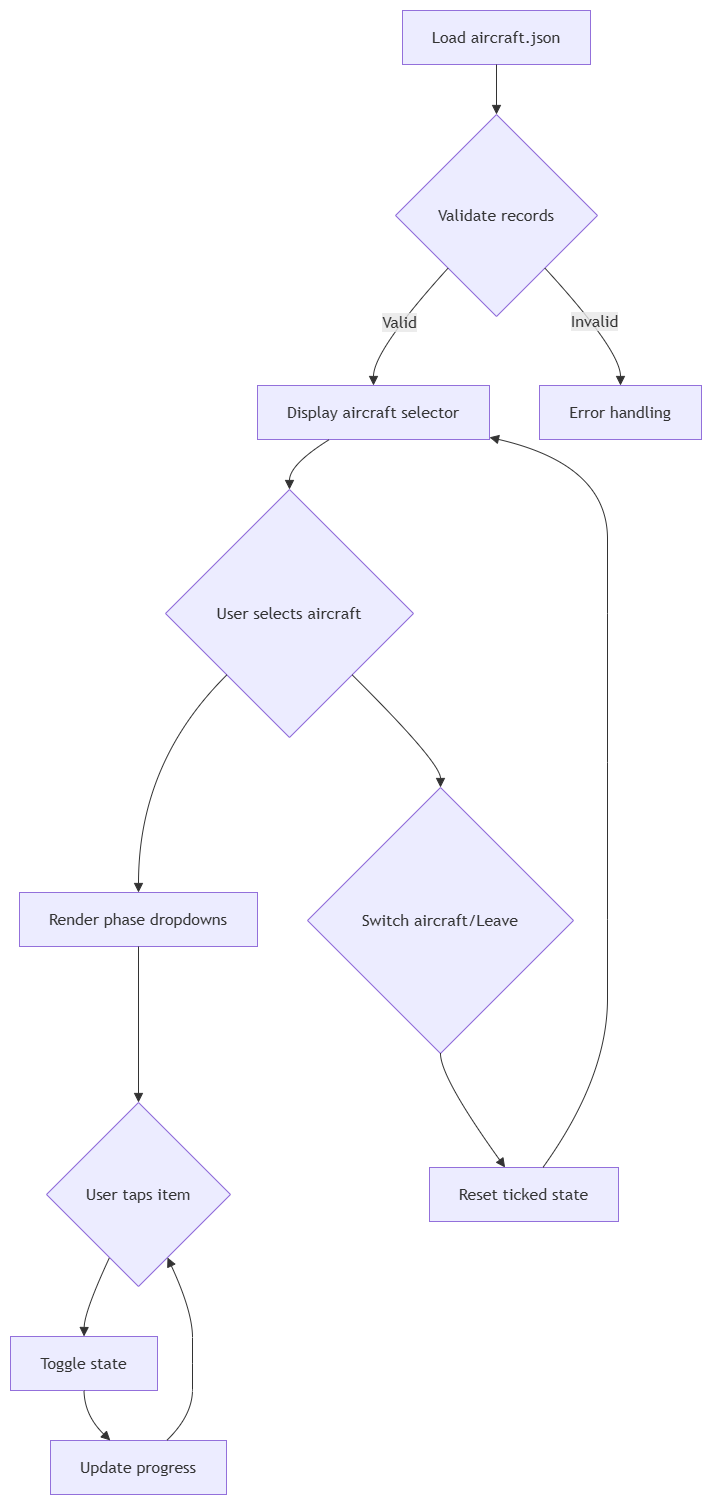

The diagram above was exported from draw.io. Its source (the exported page's mxGraphModel, read from the mxfile embedded in the PNG):
<mxGraphModel dx="3616" dy="2812" grid="1" gridSize="10" guides="1" tooltips="1" connect="1" arrows="1" fold="1" page="1" pageScale="1" pageWidth="827" pageHeight="1169" math="0" shadow="0">
  <root>
    <mxCell id="0" />
    <mxCell id="1" parent="0" />
    <UserObject label="" mermaidData="{&#10;  &quot;data&quot;: &quot;flowchart TD\n  A[Load aircraft.json] --&gt; B{Validate records}\n  B --&gt;|Valid| C[Display aircraft selector]\n  B --&gt;|Invalid| D[Error handling]\n  \n  C --&gt; E{User selects aircraft}\n  E --&gt; F[Render phase dropdowns]\n  \n  F --&gt; G{User taps item}\n  G --&gt; H[Toggle state]\n  H --&gt; I[Update progress]\n  I --&gt; G\n  \n  E --&gt; J{Switch aircraft/Leave}\n  J --&gt; K[Reset ticked state]\n  K --&gt; C&quot;,&#10;  &quot;config&quot;: null&#10;}" id="25">
      <mxCell connectable="0" parent="1" style="group;transparentBounds=1;editIcon=1;lockedGroup=0;groupPadding=10;" vertex="1">
        <mxGeometry as="geometry" />
      </mxCell>
    </UserObject>
    <UserObject label="Load aircraft.json" mermaidId="n:A" mermaidBaseStyle="html=1;whiteSpace=wrap;strokeWidth=1;fillColor=light-dark(#ECECFF,#1f2020);strokeColor=light-dark(#9370DB,#cccccc);fontColor=light-dark(#333333,#cccccc);fontFamily=Trebuchet MS,Verdana,Arial,sans-serif;fontSize=16;" mermaidBaseValue="Load aircraft.json" id="2">
      <mxCell parent="25" style="html=1;whiteSpace=wrap;strokeWidth=1;fillColor=light-dark(#ECECFF,#1f2020);strokeColor=light-dark(#9370DB,#cccccc);fontColor=light-dark(#333333,#cccccc);fontFamily=Trebuchet MS,Verdana,Arial,sans-serif;fontSize=16;" vertex="1">
        <mxGeometry height="54" width="188" x="400" y="8" as="geometry" />
      </mxCell>
    </UserObject>
    <UserObject label="Validate records" mermaidId="n:B" mermaidBaseStyle="rhombus;html=1;strokeWidth=1;whiteSpace=wrap;fillColor=light-dark(#ECECFF,#1f2020);strokeColor=light-dark(#9370DB,#cccccc);fontColor=light-dark(#333333,#cccccc);fontFamily=Trebuchet MS,Verdana,Arial,sans-serif;fontSize=16;" mermaidBaseValue="Validate records" id="3">
      <mxCell parent="25" style="rhombus;html=1;strokeWidth=1;whiteSpace=wrap;fillColor=light-dark(#ECECFF,#1f2020);strokeColor=light-dark(#9370DB,#cccccc);fontColor=light-dark(#333333,#cccccc);fontFamily=Trebuchet MS,Verdana,Arial,sans-serif;fontSize=16;" vertex="1">
        <mxGeometry height="202" width="202" x="393" y="112" as="geometry" />
      </mxCell>
    </UserObject>
    <UserObject label="Display aircraft selector" mermaidId="n:C" mermaidBaseStyle="html=1;whiteSpace=wrap;strokeWidth=1;fillColor=light-dark(#ECECFF,#1f2020);strokeColor=light-dark(#9370DB,#cccccc);fontColor=light-dark(#333333,#cccccc);fontFamily=Trebuchet MS,Verdana,Arial,sans-serif;fontSize=16;" mermaidBaseValue="Display aircraft selector" id="4">
      <mxCell parent="25" style="html=1;whiteSpace=wrap;strokeWidth=1;fillColor=light-dark(#ECECFF,#1f2020);strokeColor=light-dark(#9370DB,#cccccc);fontColor=light-dark(#333333,#cccccc);fontFamily=Trebuchet MS,Verdana,Arial,sans-serif;fontSize=16;" vertex="1">
        <mxGeometry height="54" width="232" x="255" y="383" as="geometry" />
      </mxCell>
    </UserObject>
    <UserObject label="Error handling" mermaidId="n:D" mermaidBaseStyle="html=1;whiteSpace=wrap;strokeWidth=1;fillColor=light-dark(#ECECFF,#1f2020);strokeColor=light-dark(#9370DB,#cccccc);fontColor=light-dark(#333333,#cccccc);fontFamily=Trebuchet MS,Verdana,Arial,sans-serif;fontSize=16;" mermaidBaseValue="Error handling" id="5">
      <mxCell parent="25" style="html=1;whiteSpace=wrap;strokeWidth=1;fillColor=light-dark(#ECECFF,#1f2020);strokeColor=light-dark(#9370DB,#cccccc);fontColor=light-dark(#333333,#cccccc);fontFamily=Trebuchet MS,Verdana,Arial,sans-serif;fontSize=16;" vertex="1">
        <mxGeometry height="54" width="162" x="537" y="383" as="geometry" />
      </mxCell>
    </UserObject>
    <UserObject label="User selects aircraft" mermaidId="n:E" mermaidBaseStyle="rhombus;html=1;strokeWidth=1;whiteSpace=wrap;fillColor=light-dark(#ECECFF,#1f2020);strokeColor=light-dark(#9370DB,#cccccc);fontColor=light-dark(#333333,#cccccc);fontFamily=Trebuchet MS,Verdana,Arial,sans-serif;fontSize=16;" mermaidBaseValue="User selects aircraft" id="6">
      <mxCell parent="25" style="rhombus;html=1;strokeWidth=1;whiteSpace=wrap;fillColor=light-dark(#ECECFF,#1f2020);strokeColor=light-dark(#9370DB,#cccccc);fontColor=light-dark(#333333,#cccccc);fontFamily=Trebuchet MS,Verdana,Arial,sans-serif;fontSize=16;" vertex="1">
        <mxGeometry height="248" width="248" x="163" y="487" as="geometry" />
      </mxCell>
    </UserObject>
    <UserObject label="Render phase dropdowns" mermaidId="n:F" mermaidBaseStyle="html=1;whiteSpace=wrap;strokeWidth=1;fillColor=light-dark(#ECECFF,#1f2020);strokeColor=light-dark(#9370DB,#cccccc);fontColor=light-dark(#333333,#cccccc);fontFamily=Trebuchet MS,Verdana,Arial,sans-serif;fontSize=16;" mermaidBaseValue="Render phase dropdowns" id="7">
      <mxCell parent="25" style="html=1;whiteSpace=wrap;strokeWidth=1;fillColor=light-dark(#ECECFF,#1f2020);strokeColor=light-dark(#9370DB,#cccccc);fontColor=light-dark(#333333,#cccccc);fontFamily=Trebuchet MS,Verdana,Arial,sans-serif;fontSize=16;" vertex="1">
        <mxGeometry height="54" width="238" x="17" y="890" as="geometry" />
      </mxCell>
    </UserObject>
    <UserObject label="User taps item" mermaidId="n:G" mermaidBaseStyle="rhombus;html=1;strokeWidth=1;whiteSpace=wrap;fillColor=light-dark(#ECECFF,#1f2020);strokeColor=light-dark(#9370DB,#cccccc);fontColor=light-dark(#333333,#cccccc);fontFamily=Trebuchet MS,Verdana,Arial,sans-serif;fontSize=16;" mermaidBaseValue="User taps item" id="8">
      <mxCell parent="25" style="rhombus;html=1;strokeWidth=1;whiteSpace=wrap;fillColor=light-dark(#ECECFF,#1f2020);strokeColor=light-dark(#9370DB,#cccccc);fontColor=light-dark(#333333,#cccccc);fontFamily=Trebuchet MS,Verdana,Arial,sans-serif;fontSize=16;" vertex="1">
        <mxGeometry height="184" width="184" x="44" y="1100" as="geometry" />
      </mxCell>
    </UserObject>
    <UserObject label="Toggle state" mermaidId="n:H" mermaidBaseStyle="html=1;whiteSpace=wrap;strokeWidth=1;fillColor=light-dark(#ECECFF,#1f2020);strokeColor=light-dark(#9370DB,#cccccc);fontColor=light-dark(#333333,#cccccc);fontFamily=Trebuchet MS,Verdana,Arial,sans-serif;fontSize=16;" mermaidBaseValue="Toggle state" id="9">
      <mxCell parent="25" style="html=1;whiteSpace=wrap;strokeWidth=1;fillColor=light-dark(#ECECFF,#1f2020);strokeColor=light-dark(#9370DB,#cccccc);fontColor=light-dark(#333333,#cccccc);fontFamily=Trebuchet MS,Verdana,Arial,sans-serif;fontSize=16;" vertex="1">
        <mxGeometry height="54" width="147" x="8" y="1334" as="geometry" />
      </mxCell>
    </UserObject>
    <UserObject label="Update progress" mermaidId="n:I" mermaidBaseStyle="html=1;whiteSpace=wrap;strokeWidth=1;fillColor=light-dark(#ECECFF,#1f2020);strokeColor=light-dark(#9370DB,#cccccc);fontColor=light-dark(#333333,#cccccc);fontFamily=Trebuchet MS,Verdana,Arial,sans-serif;fontSize=16;" mermaidBaseValue="Update progress" id="10">
      <mxCell parent="25" style="html=1;whiteSpace=wrap;strokeWidth=1;fillColor=light-dark(#ECECFF,#1f2020);strokeColor=light-dark(#9370DB,#cccccc);fontColor=light-dark(#333333,#cccccc);fontFamily=Trebuchet MS,Verdana,Arial,sans-serif;fontSize=16;" vertex="1">
        <mxGeometry height="54" width="176" x="48" y="1438" as="geometry" />
      </mxCell>
    </UserObject>
    <UserObject label="Switch aircraft/Leave" mermaidId="n:J" mermaidBaseStyle="rhombus;html=1;strokeWidth=1;whiteSpace=wrap;fillColor=light-dark(#ECECFF,#1f2020);strokeColor=light-dark(#9370DB,#cccccc);fontColor=light-dark(#333333,#cccccc);fontFamily=Trebuchet MS,Verdana,Arial,sans-serif;fontSize=16;" mermaidBaseValue="Switch aircraft/Leave" id="11">
      <mxCell parent="25" style="rhombus;html=1;strokeWidth=1;whiteSpace=wrap;fillColor=light-dark(#ECECFF,#1f2020);strokeColor=light-dark(#9370DB,#cccccc);fontColor=light-dark(#333333,#cccccc);fontFamily=Trebuchet MS,Verdana,Arial,sans-serif;fontSize=16;" vertex="1">
        <mxGeometry height="266" width="266" x="305" y="785" as="geometry" />
      </mxCell>
    </UserObject>
    <UserObject label="Reset ticked state" mermaidId="n:K" mermaidBaseStyle="html=1;whiteSpace=wrap;strokeWidth=1;fillColor=light-dark(#ECECFF,#1f2020);strokeColor=light-dark(#9370DB,#cccccc);fontColor=light-dark(#333333,#cccccc);fontFamily=Trebuchet MS,Verdana,Arial,sans-serif;fontSize=16;" mermaidBaseValue="Reset ticked state" id="12">
      <mxCell parent="25" style="html=1;whiteSpace=wrap;strokeWidth=1;fillColor=light-dark(#ECECFF,#1f2020);strokeColor=light-dark(#9370DB,#cccccc);fontColor=light-dark(#333333,#cccccc);fontFamily=Trebuchet MS,Verdana,Arial,sans-serif;fontSize=16;" vertex="1">
        <mxGeometry height="54" width="189" x="427" y="1165" as="geometry" />
      </mxCell>
    </UserObject>
    <UserObject label="" mermaidId="e:A-&gt;B#0" mermaidBaseStyle="curved=1;startArrow=none;endArrow=block;endSize=7;strokeColor=light-dark(#333333,#cccccc);exitX=0.5;exitY=1;entryX=0.5;entryY=0;" mermaidBaseValue="" id="13">
      <mxCell edge="1" parent="25" source="2" style="curved=1;startArrow=none;endArrow=block;endSize=7;strokeColor=light-dark(#333333,#cccccc);exitX=0.5;exitY=1;entryX=0.5;entryY=0;" target="3">
        <mxGeometry relative="1" as="geometry">
          <Array as="points" />
        </mxGeometry>
      </mxCell>
    </UserObject>
    <UserObject label="Valid" mermaidId="e:B-&gt;C#0" mermaidBaseStyle="curved=1;startArrow=none;endArrow=block;endSize=7;strokeColor=light-dark(#333333,#cccccc);html=1;fontSize=16;labelBackgroundColor=light-dark(#E8E8E88D,#2a2a2a8D);fontFamily=Trebuchet MS,Verdana,Arial,sans-serif;fontColor=light-dark(#333333,#cccccc);exitX=0.04;exitY=1;entryX=0.5;entryY=0;" mermaidBaseValue="Valid" id="14">
      <mxCell edge="1" parent="25" source="3" style="curved=1;startArrow=none;endArrow=block;endSize=7;strokeColor=light-dark(#333333,#cccccc);html=1;fontSize=16;labelBackgroundColor=light-dark(#E8E8E88D,#2a2a2a8D);fontFamily=Trebuchet MS,Verdana,Arial,sans-serif;fontColor=light-dark(#333333,#cccccc);exitX=0.04;exitY=1;entryX=0.5;entryY=0;" target="4">
        <mxGeometry relative="1" as="geometry">
          <Array as="points">
            <mxPoint x="371" y="348" />
          </Array>
        </mxGeometry>
      </mxCell>
    </UserObject>
    <UserObject label="Invalid" mermaidId="e:B-&gt;D#0" mermaidBaseStyle="curved=1;startArrow=none;endArrow=block;endSize=7;strokeColor=light-dark(#333333,#cccccc);html=1;fontSize=16;labelBackgroundColor=light-dark(#E8E8E88D,#2a2a2a8D);fontFamily=Trebuchet MS,Verdana,Arial,sans-serif;fontColor=light-dark(#333333,#cccccc);exitX=0.96;exitY=1;entryX=0.5;entryY=0;" mermaidBaseValue="Invalid" id="15">
      <mxCell edge="1" parent="25" source="3" style="curved=1;startArrow=none;endArrow=block;endSize=7;strokeColor=light-dark(#333333,#cccccc);html=1;fontSize=16;labelBackgroundColor=light-dark(#E8E8E88D,#2a2a2a8D);fontFamily=Trebuchet MS,Verdana,Arial,sans-serif;fontColor=light-dark(#333333,#cccccc);exitX=0.96;exitY=1;entryX=0.5;entryY=0;" target="5">
        <mxGeometry relative="1" as="geometry">
          <Array as="points">
            <mxPoint x="618" y="348" />
          </Array>
        </mxGeometry>
      </mxCell>
    </UserObject>
    <UserObject label="" mermaidId="e:C-&gt;E#0" mermaidBaseStyle="curved=1;startArrow=none;endArrow=block;endSize=7;strokeColor=light-dark(#333333,#cccccc);exitX=0.31;exitY=1;entryX=0.5;entryY=0;" mermaidBaseValue="" id="16">
      <mxCell edge="1" parent="25" source="4" style="curved=1;startArrow=none;endArrow=block;endSize=7;strokeColor=light-dark(#333333,#cccccc);exitX=0.31;exitY=1;entryX=0.5;entryY=0;" target="6">
        <mxGeometry relative="1" as="geometry">
          <Array as="points">
            <mxPoint x="287" y="462" />
          </Array>
        </mxGeometry>
      </mxCell>
    </UserObject>
    <UserObject label="" mermaidId="e:E-&gt;F#0" mermaidBaseStyle="curved=1;startArrow=none;endArrow=block;endSize=7;strokeColor=light-dark(#333333,#cccccc);exitX=0;exitY=0.99;entryX=0.5;entryY=0;" mermaidBaseValue="" id="17">
      <mxCell edge="1" parent="25" source="6" style="curved=1;startArrow=none;endArrow=block;endSize=7;strokeColor=light-dark(#333333,#cccccc);exitX=0;exitY=0.99;entryX=0.5;entryY=0;" target="7">
        <mxGeometry relative="1" as="geometry">
          <Array as="points">
            <mxPoint x="136" y="760" />
          </Array>
        </mxGeometry>
      </mxCell>
    </UserObject>
    <UserObject label="" mermaidId="e:F-&gt;G#0" mermaidBaseStyle="curved=1;startArrow=none;endArrow=block;endSize=7;strokeColor=light-dark(#333333,#cccccc);exitX=0.5;exitY=1;entryX=0.5;entryY=0;" mermaidBaseValue="" id="18">
      <mxCell edge="1" parent="25" source="7" style="curved=1;startArrow=none;endArrow=block;endSize=7;strokeColor=light-dark(#333333,#cccccc);exitX=0.5;exitY=1;entryX=0.5;entryY=0;" target="8">
        <mxGeometry relative="1" as="geometry">
          <Array as="points" />
        </mxGeometry>
      </mxCell>
    </UserObject>
    <UserObject label="" mermaidId="e:G-&gt;H#0" mermaidBaseStyle="curved=1;startArrow=none;endArrow=block;endSize=7;strokeColor=light-dark(#333333,#cccccc);exitX=0.27;exitY=1;entryX=0.5;entryY=0;" mermaidBaseValue="" id="19">
      <mxCell edge="1" parent="25" source="8" style="curved=1;startArrow=none;endArrow=block;endSize=7;strokeColor=light-dark(#333333,#cccccc);exitX=0.27;exitY=1;entryX=0.5;entryY=0;" target="9">
        <mxGeometry relative="1" as="geometry">
          <Array as="points">
            <mxPoint x="82" y="1309" />
          </Array>
        </mxGeometry>
      </mxCell>
    </UserObject>
    <UserObject label="" mermaidId="e:H-&gt;I#0" mermaidBaseStyle="curved=1;startArrow=none;endArrow=block;endSize=7;strokeColor=light-dark(#333333,#cccccc);exitX=0.5;exitY=1;entryX=0.34;entryY=0;" mermaidBaseValue="" id="20">
      <mxCell edge="1" parent="25" source="9" style="curved=1;startArrow=none;endArrow=block;endSize=7;strokeColor=light-dark(#333333,#cccccc);exitX=0.5;exitY=1;entryX=0.34;entryY=0;" target="10">
        <mxGeometry relative="1" as="geometry">
          <Array as="points">
            <mxPoint x="82" y="1413" />
          </Array>
        </mxGeometry>
      </mxCell>
    </UserObject>
    <UserObject label="" mermaidId="e:I-&gt;G#0" mermaidBaseStyle="curved=1;startArrow=none;endArrow=block;endSize=7;strokeColor=light-dark(#333333,#cccccc);exitX=0.66;exitY=0;entryX=0.73;entryY=1;" mermaidBaseValue="" id="21">
      <mxCell edge="1" parent="25" source="10" style="curved=1;startArrow=none;endArrow=block;endSize=7;strokeColor=light-dark(#333333,#cccccc);exitX=0.66;exitY=0;entryX=0.73;entryY=1;" target="8">
        <mxGeometry relative="1" as="geometry">
          <Array as="points">
            <mxPoint x="190" y="1413" />
            <mxPoint x="190" y="1361" />
            <mxPoint x="190" y="1309" />
          </Array>
        </mxGeometry>
      </mxCell>
    </UserObject>
    <UserObject label="" mermaidId="e:E-&gt;J#0" mermaidBaseStyle="curved=1;startArrow=none;endArrow=block;endSize=7;strokeColor=light-dark(#333333,#cccccc);exitX=1;exitY=0.99;entryX=0.5;entryY=0;" mermaidBaseValue="" id="22">
      <mxCell edge="1" parent="25" source="6" style="curved=1;startArrow=none;endArrow=block;endSize=7;strokeColor=light-dark(#333333,#cccccc);exitX=1;exitY=0.99;entryX=0.5;entryY=0;" target="11">
        <mxGeometry relative="1" as="geometry">
          <Array as="points">
            <mxPoint x="438" y="760" />
          </Array>
        </mxGeometry>
      </mxCell>
    </UserObject>
    <UserObject label="" mermaidId="e:J-&gt;K#0" mermaidBaseStyle="curved=1;startArrow=none;endArrow=block;endSize=7;strokeColor=light-dark(#333333,#cccccc);exitX=0.5;exitY=1;entryX=0.4;entryY=0;" mermaidBaseValue="" id="23">
      <mxCell edge="1" parent="25" source="11" style="curved=1;startArrow=none;endArrow=block;endSize=7;strokeColor=light-dark(#333333,#cccccc);exitX=0.5;exitY=1;entryX=0.4;entryY=0;" target="12">
        <mxGeometry relative="1" as="geometry">
          <Array as="points">
            <mxPoint x="438" y="1075" />
          </Array>
        </mxGeometry>
      </mxCell>
    </UserObject>
    <UserObject label="" mermaidId="e:K-&gt;C#0" mermaidBaseStyle="curved=1;startArrow=none;endArrow=block;endSize=7;strokeColor=light-dark(#333333,#cccccc);exitX=0.6;exitY=0;entryX=1;entryY=0.96;" mermaidBaseValue="" id="24">
      <mxCell edge="1" parent="25" source="12" style="curved=1;startArrow=none;endArrow=block;endSize=7;strokeColor=light-dark(#333333,#cccccc);exitX=0.6;exitY=0;entryX=1;entryY=0.96;" target="4">
        <mxGeometry relative="1" as="geometry">
          <Array as="points">
            <mxPoint x="605" y="1075" />
            <mxPoint x="605" y="917" />
            <mxPoint x="605" y="760" />
            <mxPoint x="605" y="611" />
            <mxPoint x="605" y="462" />
          </Array>
        </mxGeometry>
      </mxCell>
    </UserObject>
  </root>
</mxGraphModel>